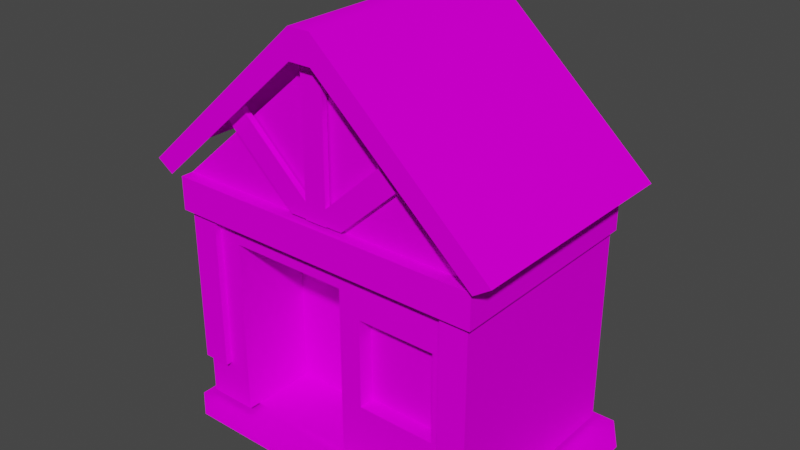 # Source: House1.blend  (saved by Blender 2.92.15; exported with 4.5.12 LTS)
import bpy
from mathutils import Matrix  # noqa: F401  (used for matrix-valued properties, if any)

bpy.ops.wm.read_factory_settings(use_empty=True)
scene = bpy.context.scene
scene.name = 'Scene'

# ---- collections
col_collection = bpy.data.collections.new('Collection'); scene.collection.children.link(col_collection)

# ---- images (referenced by path relative to the original .blend; pixels are not part of the script)
import os
ASSET_DIR = os.environ.get("B2B_ASSET_DIR", "")  # directory of the original .blend (textures are referenced by path, not embedded)
HERE = os.path.dirname(os.path.abspath(__file__))  # packed textures are extracted next to this script under _unpacked/

def load_image(name, relpath, width, height, colorspace="sRGB"):
    """Load a texture the original file referenced (path relative to the .blend, or extracted next to this script)."""
    p = next((c for c in (os.path.join(HERE, relpath), os.path.join(ASSET_DIR, relpath)) if relpath and os.path.exists(c)), "")
    if p:
        img = bpy.data.images.load(p, check_existing=True)
        img.name = name
    else:  # same state as the original file: an image datablock whose file is absent (Cycles renders it pink)
        img = bpy.data.images.new(name, width, height)
        img.source = "FILE"
        img.filepath = "//" + (relpath or name)
    img.colorspace_settings.name = colorspace
    return img
img_window_png = load_image('window.png', 'Textures/window.png', 1024, 1024, 'sRGB')
img_shadow_png = load_image('shadow.png', 'Textures/shadow.png', 1024, 1024, 'sRGB')
img_body_png = load_image('body.png', 'Textures/body.png', 1024, 1024, 'sRGB')

# ---- materials (node trees are filled in below, after node groups)
mat_window = bpy.data.materials.new('window')
mat_window.surface_render_method = 'BLENDED'
mat_window.blend_method = 'BLEND'
mat_window.use_transparent_shadow = False
mat_window.diffuse_color = (0.7843, 0.7843, 0.7843, 1.0)
mat_window.roughness = 1.0
mat_window.specular_intensity = 0.0
mat_shadow = bpy.data.materials.new('shadow')
mat_shadow.surface_render_method = 'BLENDED'
mat_shadow.blend_method = 'BLEND'
mat_shadow.use_transparent_shadow = False
mat_shadow.diffuse_color = (0.7843, 0.7843, 0.7843, 1.0)
mat_shadow.roughness = 1.0
mat_shadow.specular_intensity = 0.0
mat_body = bpy.data.materials.new('body')
mat_body.surface_render_method = 'BLENDED'
mat_body.blend_method = 'BLEND'
mat_body.use_transparent_shadow = False
mat_body.diffuse_color = (0.7843, 0.7843, 0.7843, 1.0)
mat_body.roughness = 1.0
mat_body.specular_intensity = 0.0

# ---- material node trees
mat_window.use_nodes = True; mat_window.node_tree.nodes.clear()
_N = mat_window.node_tree.nodes; _L = mat_window.node_tree.links
n0 = _N.new('ShaderNodeBsdfPrincipled'); n0.name = 'Principled BSDF'; n0.location = (10, 300)
n0.distribution = 'GGX'
n0.subsurface_method = 'BURLEY'
n0.inputs[2].default_value = 1.0
n0.inputs[3].default_value = 1.45
n0.inputs[13].default_value = 0.0
n0.inputs[27].default_value = (0.0, 0.0, 0.0, 1.0)
n0.inputs[28].default_value = 1.0
n1 = _N.new('ShaderNodeTexImage'); n1.name = 'Image Texture'; n1.location = (-300, 600)
n1.image = img_window_png
n2 = _N.new('ShaderNodeOutputMaterial'); n2.name = 'Material Output'; n2.location = (300, 300)
n3 = _N.new('ShaderNodeTexImage'); n3.name = 'Image Texture.001'; n3.location = (-300, 0)
n3.image = img_window_png
_L.new(n0.outputs[0], n2.inputs[0])
_L.new(n1.outputs[0], n0.inputs[0])
_L.new(n3.outputs[1], n0.inputs[4])
n2.is_active_output = True
mat_shadow.use_nodes = True; mat_shadow.node_tree.nodes.clear()
_N = mat_shadow.node_tree.nodes; _L = mat_shadow.node_tree.links
n0 = _N.new('ShaderNodeBsdfPrincipled'); n0.name = 'Principled BSDF'; n0.location = (10, 300)
n0.distribution = 'GGX'
n0.subsurface_method = 'BURLEY'
n0.inputs[2].default_value = 1.0
n0.inputs[3].default_value = 1.45
n0.inputs[13].default_value = 0.0
n0.inputs[27].default_value = (0.0, 0.0, 0.0, 1.0)
n0.inputs[28].default_value = 1.0
n1 = _N.new('ShaderNodeOutputMaterial'); n1.name = 'Material Output'; n1.location = (300, 300)
n2 = _N.new('ShaderNodeTexImage'); n2.name = 'Image Texture'; n2.location = (-300, 600)
n2.image = img_shadow_png
n3 = _N.new('ShaderNodeTexImage'); n3.name = 'Image Texture.001'; n3.location = (-300, 0)
n3.image = img_shadow_png
_L.new(n0.outputs[0], n1.inputs[0])
_L.new(n2.outputs[0], n0.inputs[0])
_L.new(n3.outputs[1], n0.inputs[4])
n1.is_active_output = True
mat_body.use_nodes = True; mat_body.node_tree.nodes.clear()
_N = mat_body.node_tree.nodes; _L = mat_body.node_tree.links
n0 = _N.new('ShaderNodeBsdfPrincipled'); n0.name = 'Principled BSDF'; n0.location = (10, 300)
n0.distribution = 'GGX'
n0.subsurface_method = 'BURLEY'
n0.inputs[2].default_value = 1.0
n0.inputs[3].default_value = 1.45
n0.inputs[13].default_value = 0.0
n0.inputs[27].default_value = (0.0, 0.0, 0.0, 1.0)
n0.inputs[28].default_value = 1.0
n1 = _N.new('ShaderNodeTexImage'); n1.name = 'Image Texture'; n1.location = (-300, 600)
n1.image = img_body_png
n2 = _N.new('ShaderNodeOutputMaterial'); n2.name = 'Material Output'; n2.location = (300, 300)
n3 = _N.new('ShaderNodeTexImage'); n3.name = 'Image Texture.001'; n3.location = (-300, 0)
n3.image = img_body_png
_L.new(n0.outputs[0], n2.inputs[0])
_L.new(n1.outputs[0], n0.inputs[0])
_L.new(n3.outputs[1], n0.inputs[4])
n2.is_active_output = True

# ---- world
world_world = bpy.data.worlds.new('World'); scene.world = world_world
world_world.use_nodes = True; world_world.node_tree.nodes.clear()
_N = world_world.node_tree.nodes; _L = world_world.node_tree.links
n0 = _N.new('ShaderNodeOutputWorld'); n0.name = 'World Output'; n0.location = (300, 300)
n1 = _N.new('ShaderNodeBackground'); n1.name = 'Background'; n1.location = (10, 300)
n1.inputs[0].default_value = (0.05088, 0.05088, 0.05088, 1.0)
_L.new(n1.outputs[0], n0.inputs[0])
n0.is_active_output = True
world_world.color = (0.05088, 0.05088, 0.05088)
world_world.use_sun_shadow = False
world_world.sun_shadow_jitter_overblur = 0.0

# ---- meshes
me_eterna_city_house = bpy.data.meshes.new('Eterna City House')
me_eterna_city_house.from_pydata([(5.0, 12.05, 13.0), (23.11, 12.05, 13.0), (23.11, 32.17, 13.0), (5.0, 32.17, 13.0), (31.0, 1.0, 18.0), (35.0, 1.0, 18.0), (35.0, 1.0, -16.0), (31.0, 1.0, -22.0), (-30.0, 1.0, 18.0), (31.0, 1.0, 18.0), (31.0, 1.0, -22.0), (-30.0, 1.0, -22.0), (31.0, 1.0, 22.0), (35.0, 1.0, 22.0), (35.0, 1.0, 18.0), (31.0, 1.0, 18.0), (-25.0, 1.0, 22.0), (31.0, 1.0, 22.0), (31.0, 1.0, 18.0), (-30.0, 1.0, 18.0), (28.0, 38.5, 16.75), (21.0, 30.5, 16.75), (28.0, 10.0, 16.75), (21.0, 14.5, 16.75), (6.0, 10.0, 16.75), (7.0, 14.5, 16.75), (6.0, 38.5, 16.75), (7.0, 30.5, 16.75), (28.0, 38.5, 16.75), (21.0, 30.5, 16.75), (-28.0, 10.0, 16.75), (-19.0, 10.0, 16.75), (-28.0, 38.5, 16.75), (-19.0, 34.5, 16.75), (6.0, 38.5, 16.75), (3.0, 34.5, 16.75), (6.0, 10.0, 16.75), (3.0, 10.0, 16.75), (28.0, 38.5, 10.75), (28.0, 10.0, 10.75), (28.0, 38.5, -1.0), (28.0, 10.0, -1.0), (28.0, 38.5, -13.75), (28.0, 10.0, -13.75), (-28.0, 10.0, 10.75), (-28.0, 38.5, 10.75), (-28.0, 10.0, -1.0), (-28.0, 38.5, -1.0), (-28.0, 10.0, -13.75), (-28.0, 38.5, -13.75), (28.0, 2.0, 16.75), (28.0, 10.0, 16.75), (6.0, 2.0, 16.75), (6.0, 10.0, 16.75), (3.0, 2.0, 16.75), (3.0, 10.0, 16.75), (30.0, 45.0, 20.09), (33.0, 47.0, 20.09), (2.0, 69.99, 20.09), (2.0, 75.02, 20.09), (-2.0, 70.01, 20.09), (-2.0, 75.0, 20.09), (29.0, 44.5, 16.75), (0.0, 70.0, 16.75), (0.0, 44.5, 16.75), (-29.0, 44.5, 16.75), (-19.0, 10.0, 14.75), (-19.0, 10.0, 16.75), (-19.0, 2.0, 16.75), (-19.0, 2.0, 14.75), (-28.0, 10.0, 10.75), (-28.0, 10.0, -1.0), (-28.0, 2.0, -1.0), (-28.0, 2.0, 10.75), (29.0, 44.5, -1.0), (29.0, 38.5, -1.0), (29.0, 38.5, -13.75), (29.0, 44.5, -19.75), (-28.0, 10.0, 16.75), (-28.0, 10.0, 10.75), (-28.0, 2.0, 10.75), (-28.0, 2.0, 16.75), (28.0, 10.0, 16.75), (28.0, 10.0, 10.75), (28.0, 38.5, 10.75), (28.0, 38.5, 16.75), (-19.0, 10.0, 16.75), (-28.0, 10.0, 16.75), (-28.0, 2.0, 16.75), (-19.0, 2.0, 16.75), (-28.0, 10.0, -13.75), (-28.0, 10.0, -19.75), (-28.0, 2.0, -19.75), (-28.0, 2.0, -13.75), (28.0, 10.0, -19.75), (28.0, 10.0, -13.75), (28.0, 2.0, -13.75), (28.0, 2.0, -19.75), (3.0, 2.0, 2.75), (3.0, 10.0, 14.75), (3.0, 34.5, 14.75), (3.0, 34.5, 2.75), (-19.0, 2.0, 14.75), (3.0, 2.0, 14.75), (3.0, 2.0, 2.75), (-19.0, 2.0, 2.75), (2.0, 48.0, 18.05), (15.0, 60.0, 18.05), (15.0, 60.0, 17.05), (2.0, 48.0, 17.05), (19.0, 58.0, 18.05), (15.0, 60.0, 18.05), (2.0, 48.0, 18.05), (5.0, 45.15, 18.05), (-2.0, 48.0, 18.05), (-2.0, 48.0, 17.05), (-15.0, 60.0, 17.05), (-15.0, 60.0, 18.05), (-19.0, 58.0, 18.05), (-5.0, 45.15, 18.05), (-2.0, 48.0, 18.05), (-15.0, 60.0, 18.05), (-2.0, 45.0, 17.05), (-2.0, 45.0, 18.05), (-2.0, 69.0, 18.05), (-2.0, 69.0, 17.05), (2.0, 45.0, 18.05), (2.0, 45.0, 17.05), (2.0, 69.0, 17.05), (2.0, 69.0, 18.05), (-2.0, 45.0, 18.05), (2.0, 45.0, 18.05), (2.0, 69.0, 18.05), (-2.0, 69.0, 18.05), (28.0, 10.0, 16.75), (28.0, 38.5, 16.75), (28.0, 38.5, 18.0), (28.0, 10.0, 18.0), (23.0, 10.0, 18.0), (23.0, 38.5, 18.0), (23.0, 38.5, 16.75), (23.0, 10.0, 16.75), (28.0, 10.0, 18.0), (28.0, 38.5, 18.0), (23.0, 38.5, 18.0), (23.0, 10.0, 18.0), (-28.0, 10.0, 16.75), (-28.0, 10.0, 18.0), (-28.0, 38.5, 18.0), (-28.0, 38.5, 16.75), (-23.0, 10.0, 18.0), (-23.0, 10.0, 16.75), (-23.0, 38.5, 16.75), (-23.0, 38.5, 18.0), (-28.0, 10.0, 18.0), (-23.0, 10.0, 18.0), (-23.0, 38.5, 18.0), (-28.0, 38.5, 18.0), (-33.0, 47.0, 20.09), (-30.0, 45.0, 20.09), (-2.0, 70.01, 20.09), (-2.0, 75.0, 20.09), (-33.0, 47.0, 20.09), (-2.0, 75.0, 20.09), (-2.0, 75.0, -0.9141), (-33.0, 47.0, -1.0), (-33.0, 47.0, -1.0), (-2.0, 75.0, -0.9141), (-2.0, 75.0, -21.91), (-33.0, 47.0, -22.0), (33.0, 47.0, -22.0), (2.0, 75.02, -21.94), (2.0, 75.02, -0.9375), (33.0, 47.0, -1.0), (33.0, 47.0, -1.0), (2.0, 75.02, -0.9375), (2.0, 75.02, 20.09), (33.0, 47.0, 20.09), (3.0, 2.0, 16.75), (3.0, 10.0, 16.75), (3.0, 10.0, 14.75), (3.0, 2.0, 14.75), (-19.0, 34.5, 16.75), (-19.0, 10.0, 16.75), (-19.0, 10.0, 14.75), (-19.0, 34.5, 14.75), (21.0, 14.5, 14.0), (7.0, 14.5, 14.0), (7.0, 14.5, 16.75), (21.0, 14.5, 16.75), (21.0, 14.5, 16.75), (21.0, 30.5, 16.75), (21.0, 30.5, 14.0), (21.0, 14.5, 14.0), (7.0, 30.5, 16.75), (7.0, 14.5, 16.75), (7.0, 14.5, 14.0), (7.0, 30.5, 14.0), (-29.0, 38.5, 10.75), (-29.0, 44.5, 16.75), (-29.0, 44.5, -1.0), (-29.0, 38.5, -1.0), (2.0, 75.02, -0.9375), (2.0, 75.02, -21.94), (-2.0, 75.0, -21.91), (-2.0, 75.0, -0.9141), (29.0, 44.5, 16.75), (29.0, 38.5, 10.75), (29.0, 38.5, -1.0), (29.0, 44.5, -1.0), (28.0, 2.0, -13.75), (28.0, 10.0, -13.75), (28.0, 10.0, -1.0), (28.0, 2.0, -1.0), (-28.0, 38.5, 10.75), (-28.0, 10.0, 10.75), (-28.0, 10.0, 16.75), (-28.0, 38.5, 16.75), (28.0, 2.0, 10.75), (28.0, 10.0, 10.75), (28.0, 10.0, 16.75), (28.0, 2.0, 16.75), (2.0, 75.02, 20.09), (2.0, 75.02, -0.9375), (-2.0, 75.0, -0.9141), (-2.0, 75.0, 20.09), (-28.0, 2.0, -1.0), (-28.0, 10.0, -1.0), (-28.0, 10.0, -13.75), (-28.0, 2.0, -13.75), (28.0, 2.0, -1.0), (28.0, 10.0, -1.0), (28.0, 10.0, 10.75), (28.0, 2.0, 10.75), (29.0, 44.5, 16.75), (0.0, 44.5, 16.75), (0.0, 44.5, 19.0), (29.0, 44.5, 19.0), (29.0, 38.5, 16.75), (29.0, 44.5, 16.75), (29.0, 44.5, 19.0), (29.0, 38.5, 19.0), (0.0, 44.5, 16.75), (-29.0, 44.5, 16.75), (-29.0, 44.5, 19.0), (0.0, 44.5, 19.0), (-29.0, 44.5, 16.75), (-29.0, 38.5, 16.75), (-29.0, 38.5, 19.0), (-29.0, 44.5, 19.0), (-28.0, 38.5, -19.75), (-28.0, 10.0, -19.75), (-28.0, 10.0, -13.75), (-28.0, 38.5, -13.75), (-29.0, 38.5, -1.0), (-29.0, 44.5, -1.0), (-29.0, 44.5, -19.75), (-29.0, 38.5, -13.75), (28.0, 38.5, -19.75), (28.0, 38.5, -13.75), (28.0, 10.0, -13.75), (28.0, 10.0, -19.75), (0.0, 44.5, 19.0), (0.0, 38.5, 19.0), (29.0, 38.5, 19.0), (29.0, 44.5, 19.0), (-29.0, 44.5, 19.0), (-29.0, 38.5, 19.0), (0.0, 38.5, 19.0), (0.0, 44.5, 19.0), (7.0, 30.5, 14.0), (7.0, 14.5, 14.0), (21.0, 14.5, 14.0), (21.0, 30.5, 14.0), (3.0, 2.0, 2.75), (3.0, 34.5, 2.75), (-19.0, 34.5, 2.75), (-19.0, 2.0, 2.75), (-19.0, 2.0, 2.75), (-19.0, 34.5, 2.75), (-19.0, 34.5, 14.75), (-19.0, 10.0, 14.75), (3.0, 10.0, 14.75), (3.0, 10.0, 16.75), (3.0, 34.5, 16.75), (3.0, 34.5, 14.75), (3.0, 2.0, 2.75), (3.0, 2.0, 14.75), (3.0, 10.0, 14.75), (2.0, 45.15, 18.05), (5.0, 45.15, 18.05), (2.0, 48.0, 18.05), (-2.0, 45.15, 18.05), (-2.0, 48.0, 18.05), (-5.0, 45.15, 18.05), (-29.0, 38.5, 10.75), (-29.0, 38.5, 16.75), (-29.0, 44.5, 16.75), (29.0, 44.5, -19.75), (29.0, 38.5, -13.75), (29.0, 38.5, -19.75), (-19.0, 2.0, 2.75), (-19.0, 10.0, 14.75), (-19.0, 2.0, 14.75), (-29.0, 38.5, -13.75), (-29.0, 44.5, -19.75), (-29.0, 38.5, -19.75), (29.0, 44.5, 16.75), (29.0, 38.5, 16.75), (29.0, 38.5, 10.75)], [], [(0, 1, 2, 3), (4, 5, 6, 7), (8, 9, 10, 11), (12, 13, 14, 15), (16, 17, 18, 19), (20, 21, 22), (21, 23, 22), (22, 23, 24), (23, 25, 24), (24, 25, 26), (25, 27, 26), (26, 27, 28), (27, 29, 28), (30, 31, 32), (31, 33, 32), (32, 33, 34), (33, 35, 34), (34, 35, 36), (35, 37, 36), (38, 39, 40), (39, 41, 40), (40, 41, 42), (41, 43, 42), (44, 45, 46), (45, 47, 46), (46, 47, 48), (47, 49, 48), (50, 51, 52), (51, 53, 52), (52, 53, 54), (53, 55, 54), (56, 57, 58), (57, 59, 58), (58, 59, 60), (59, 61, 60), (62, 63, 64), (63, 65, 64), (66, 67, 68, 69), (70, 71, 72, 73), (74, 75, 76, 77), (78, 79, 80, 81), (82, 83, 84, 85), (86, 87, 88, 89), (90, 91, 92, 93), (94, 95, 96, 97), (98, 99, 100, 101), (102, 103, 104, 105), (106, 107, 108, 109), (110, 111, 112, 113), (114, 115, 116, 117), (118, 119, 120, 121), (122, 123, 124, 125), (126, 127, 128, 129), (130, 131, 132, 133), (134, 135, 136, 137), (138, 139, 140, 141), (142, 143, 144, 145), (146, 147, 148, 149), (150, 151, 152, 153), (154, 155, 156, 157), (158, 159, 160, 161), (162, 163, 164, 165), (166, 167, 168, 169), (170, 171, 172, 173), (174, 175, 176, 177), (178, 179, 180, 181), (182, 183, 184, 185), (186, 187, 188, 189), (190, 191, 192, 193), (194, 195, 196, 197), (198, 199, 200, 201), (202, 203, 204, 205), (206, 207, 208, 209), (210, 211, 212, 213), (214, 215, 216, 217), (218, 219, 220, 221), (222, 223, 224, 225), (226, 227, 228, 229), (230, 231, 232, 233), (234, 235, 236, 237), (238, 239, 240, 241), (242, 243, 244, 245), (246, 247, 248, 249), (250, 251, 252, 253), (254, 255, 256, 257), (258, 259, 260, 261), (262, 263, 264, 265), (266, 267, 268, 269), (270, 271, 272, 273), (274, 275, 276, 277), (278, 279, 280, 281), (282, 283, 284, 285), (286, 287, 288), (289, 290, 291), (292, 293, 294), (295, 296, 297), (298, 299, 300), (301, 302, 303), (304, 305, 306), (307, 308, 309)])
me_eterna_city_house.polygons.foreach_set('use_smooth', [True] * 100)
me_eterna_city_house.polygons.foreach_set('material_index', [0, 1, 1, 1, 1, 2, 2, 2, 2, 2, 2, 2, 2, 2, 2, 2, 2, 2, 2, 2, 2, 2, 2, 2, 2, 2, 2, 2, 2, 2, 2, 2, 2, 2, 2, 2, 2, 2, 2, 2, 2, 2, 2, 2, 2, 2, 2, 2, 2, 2, 2, 2, 2, 2, 2, 2, 2, 2, 2, 2, 2, 2, 2, 2, 2, 2, 2, 2, 2, 2, 2, 2, 2, 2, 2, 2, 2, 2, 2, 2, 2, 2, 2, 2, 2, 2, 2, 2, 2, 2, 2, 2, 2, 2, 2, 2, 2, 2, 2, 2])
_uv = me_eterna_city_house.uv_layers.new(name='UVMap')
_uv.uv.foreach_set('vector', [0.0625, 0.0625, 0.9375, 0.0625, 0.9375, 0.9375, 0.0625, 0.9375, 0.8906, 0.2656, 0.9844, 0.2656, 0.9844, 0.3594, 0.8906, 0.3594, 0.8906, 0.2656, 0.9844, 0.2656, 0.9844, 0.3594, 0.8906, 0.3594, 0.8906, 0.2656, 0.9844, 0.2656, 0.9844, 0.3594, 0.8906, 0.3594, 0.8906, 0.2656, 0.9844, 0.2656, 0.9844, 0.3594, 0.8906, 0.3594, 0.5156, 0.9844, 0.6406, 0.8594, 0.5156, 0.5156, 0.6406, 0.8594, 0.6406, 0.5938, 0.5156, 0.5156, 0.5156, 0.5156, 0.6406, 0.5938, 0.9844, 0.5156, 0.6406, 0.5938, 0.8906, 0.5938, 0.9844, 0.5156, 0.9844, 0.5156, 0.8906, 0.5938, 0.9844, 0.9844, 0.8906, 0.5938, 0.8906, 0.8594, 0.9844, 0.9844, 0.9844, 0.9844, 0.8906, 0.8594, 0.5156, 0.9844, 0.8906, 0.8594, 0.6406, 0.8594, 0.5156, 0.9844, 0.5156, 0.5156, 0.6875, 0.5156, 0.5156, 0.9844, 0.6875, 0.5156, 0.6875, 0.9219, 0.5156, 0.9844, 0.5156, 0.9844, 0.6875, 0.9219, 0.9844, 0.9844, 0.6875, 0.9219, 0.9531, 0.9219, 0.9844, 0.9844, 0.9844, 0.9844, 0.9531, 0.9219, 0.9844, 0.5156, 0.9531, 0.9219, 0.9531, 0.5156, 0.9844, 0.5156, 0.5469, 0.9844, 0.5469, 0.5156, 0.9844, 0.9844, 0.5469, 0.5156, 0.9844, 0.5156, 0.9844, 0.9844, 0.9844, 0.9844, 0.9844, 0.5156, 0.5469, 0.9844, 0.9844, 0.5156, 0.5469, 0.5156, 0.5469, 0.9844, 0.5469, 0.5156, 0.5469, 0.9844, 0.9844, 0.5156, 0.5469, 0.9844, 0.9844, 0.9844, 0.9844, 0.5156, 0.9844, 0.5156, 0.9844, 0.9844, 0.5469, 0.5156, 0.9844, 0.9844, 0.5469, 0.9844, 0.5469, 0.5156, 0.9844, 0.01562, 0.9844, 0.1094, 0.8906, 0.01562, 0.9844, 0.1094, 0.8906, 0.1094, 0.8906, 0.01562, 0.8906, 0.01562, 0.8906, 0.1094, 0.8906, 0.01562, 0.8906, 0.1094, 0.8906, 0.1094, 0.8906, 0.01562, 0.3906, 0.7656, 0.4844, 0.7656, 0.3906, 0.8311, 0.4844, 0.7656, 0.4844, 0.833, 0.3906, 0.8311, 0.3906, 0.8311, 0.4844, 0.833, 0.3906, 0.8594, 0.4844, 0.833, 0.4844, 0.8594, 0.3906, 0.8594, 0.01562, 0.4844, 0.3594, 0.4844, 0.1875, 0.1406, 0.3594, 0.4844, 0.01562, 0.4844, 0.1875, 0.1406, 0.9844, 0.1094, 0.8906, 0.1094, 0.8906, 0.09375, 0.9844, 0.09375, 0.9844, 0.1094, 0.8906, 0.1094, 0.8906, 0.01562, 0.9844, 0.01562, 0.6104, 0.1123, 0.6104, 0.06543, 0.5479, 0.06543, 0.5166, 0.1123, 0.9844, 0.1094, 0.8906, 0.1094, 0.8906, 0.01562, 0.9844, 0.01562, 0.01562, 0.1094, 0.01562, 0.01562, 0.3594, 0.01562, 0.3594, 0.1094, 0.9844, 0.1094, 0.8906, 0.1094, 0.8906, 0.01562, 0.9844, 0.01562, 0.9844, 0.1094, 0.8906, 0.1094, 0.8906, 0.01562, 0.9844, 0.01562, 0.9844, 0.1094, 0.8906, 0.1094, 0.8906, 0.01562, 0.9844, 0.01562, 0.8594, 0.1406, 0.7812, 0.1719, 0.7812, 0.2344, 0.8594, 0.2344, 0.9844, 0.1406, 0.9844, 0.4844, 0.7656, 0.4844, 0.7656, 0.1406, 0.3906, 0.1094, 0.3906, 0.01562, 0.4844, 0.01562, 0.4844, 0.1094, 0.3594, 0.01562, 0.3594, 0.1094, 0.01562, 0.1094, 0.01562, 0.01562, 0.3906, 0.01562, 0.4844, 0.01562, 0.4844, 0.1094, 0.3906, 0.1094, 0.3594, 0.1094, 0.01562, 0.1094, 0.01562, 0.01562, 0.3594, 0.01562, 0.6406, 0.01562, 0.7344, 0.01562, 0.7344, 0.1094, 0.6406, 0.1094, 0.6406, 0.01562, 0.7344, 0.01562, 0.7344, 0.1094, 0.6406, 0.1094, 0.01562, 0.1094, 0.01562, 0.01562, 0.3594, 0.01562, 0.3594, 0.1094, 0.01562, 0.01562, 0.3594, 0.01562, 0.3594, 0.1094, 0.01562, 0.1094, 0.01562, 0.01562, 0.3594, 0.01562, 0.3594, 0.1094, 0.01562, 0.1094, 0.01562, 0.01562, 0.3594, 0.01562, 0.3594, 0.1094, 0.01562, 0.1094, 0.01562, 0.1094, 0.01562, 0.01562, 0.3594, 0.01562, 0.3594, 0.1094, 0.01562, 0.1094, 0.01562, 0.01562, 0.3594, 0.01562, 0.3594, 0.1094, 0.01562, 0.1094, 0.01562, 0.01562, 0.3594, 0.01562, 0.3594, 0.1094, 0.3906, 0.7656, 0.4844, 0.7656, 0.4844, 0.8594, 0.3906, 0.8594, 0.3594, 0.5156, 0.3594, 0.9844, 0.01562, 0.9844, 0.01562, 0.5156, 0.3594, 0.5156, 0.3594, 0.9844, 0.01562, 0.9844, 0.01562, 0.5156, 0.3594, 0.5156, 0.3594, 0.9844, 0.01562, 0.9844, 0.01562, 0.5156, 0.3594, 0.5156, 0.3594, 0.9844, 0.01562, 0.9844, 0.01562, 0.5156, 0.8906, 0.09375, 0.8906, 0.1094, 0.9844, 0.1094, 0.9844, 0.09375, 0.7656, 0.1094, 0.7656, 0.01562, 0.8594, 0.01562, 0.8594, 0.1094, 0.4844, 0.01562, 0.4844, 0.1094, 0.3906, 0.1094, 0.3906, 0.01562, 0.7344, 0.01562, 0.7344, 0.1094, 0.6406, 0.1094, 0.6406, 0.01562, 0.6406, 0.1094, 0.6406, 0.01562, 0.7344, 0.01562, 0.7344, 0.1094, 0.5791, 0.06543, 0.5947, 0.1123, 0.5166, 0.1123, 0.5166, 0.06543, 0.4023, 0.9023, 0.4746, 0.9053, 0.4746, 0.9658, 0.4023, 0.9629, 0.5947, 0.1123, 0.5791, 0.06543, 0.5166, 0.06543, 0.5166, 0.1123, 0.9844, 0.01562, 0.9844, 0.1094, 0.8906, 0.1094, 0.8906, 0.01562, 0.3594, 0.1094, 0.01562, 0.1094, 0.01562, 0.01562, 0.3594, 0.01562, 0.9844, 0.01562, 0.9844, 0.1094, 0.8906, 0.1094, 0.8906, 0.01562, 0.4014, 0.9023, 0.4736, 0.9053, 0.4736, 0.9658, 0.4014, 0.9629, 0.9844, 0.01562, 0.9844, 0.1094, 0.8906, 0.1094, 0.8906, 0.01562, 0.9844, 0.01562, 0.9844, 0.1094, 0.8906, 0.1094, 0.8906, 0.01562, 0.4844, 0.1094, 0.3906, 0.1094, 0.3906, 0.01562, 0.4844, 0.01562, 0.5947, 0.06543, 0.5947, 0.1123, 0.6104, 0.1123, 0.6104, 0.06543, 0.4844, 0.1094, 0.3906, 0.1094, 0.3906, 0.01562, 0.4844, 0.01562, 0.5947, 0.1123, 0.5947, 0.06543, 0.6104, 0.06543, 0.6104, 0.1123, 0.3594, 0.1094, 0.01562, 0.1094, 0.01562, 0.01562, 0.3594, 0.01562, 0.6104, 0.06543, 0.6104, 0.1123, 0.5166, 0.1123, 0.5479, 0.06543, 0.3594, 0.01562, 0.3594, 0.1094, 0.01562, 0.1094, 0.01562, 0.01562, 0.5156, 0.1094, 0.5156, 0.01562, 0.6094, 0.01562, 0.6094, 0.1094, 0.5156, 0.1094, 0.5156, 0.01562, 0.6094, 0.01562, 0.6094, 0.1094, 0.3906, 0.4844, 0.3906, 0.1406, 0.7344, 0.1406, 0.7344, 0.4844, 0.8594, 0.1406, 0.8594, 0.2344, 0.7656, 0.2344, 0.7656, 0.1406, 0.8594, 0.1406, 0.8594, 0.2344, 0.7812, 0.2344, 0.7812, 0.1719, 0.8594, 0.01562, 0.7656, 0.01562, 0.7656, 0.1094, 0.8594, 0.1094, 0.8594, 0.1406, 0.7812, 0.1406, 0.7812, 0.1719, 0.01562, 0.01562, 0.01562, 0.01562, 0.01562, 0.1094, 0.01562, 0.01562, 0.01562, 0.01562, 0.01562, 0.1094, 0.5791, 0.06543, 0.5947, 0.06543, 0.5947, 0.1123, 0.5166, 0.1123, 0.5479, 0.06543, 0.5166, 0.06543, 0.8594, 0.1406, 0.7812, 0.1719, 0.7812, 0.1406, 0.5479, 0.06543, 0.5166, 0.1123, 0.5166, 0.06543, 0.5947, 0.1123, 0.5947, 0.06543, 0.5791, 0.06543])
me_eterna_city_house.materials.append(mat_window)
me_eterna_city_house.materials.append(mat_shadow)
me_eterna_city_house.materials.append(mat_body)
me_eterna_city_house.use_remesh_fix_poles = True
me_eterna_city_house.use_remesh_preserve_attributes = False
me_eterna_city_house.use_mirror_vertex_groups = False
me_eterna_city_house.update()
me_eterna_city_house.normals_split_custom_set([tuple(v) for v in zip(*[iter([0.0, 0.0, 1.0, 0.0, 0.0, 1.0, 0.0, 0.0, 1.0, 0.0, 0.0, 1.0, 0.0, 1.0, 0.0, 0.0, 1.0, 0.0, 0.0, 1.0, 0.0, 0.0, 1.0, 0.0, 0.0, 1.0, 0.0, 0.0, 1.0, 0.0, 0.0, 1.0, 0.0, 0.0, 1.0, 0.0, 0.0, 1.0, 0.0, 0.0, 1.0, 0.0, 0.0, 1.0, 0.0, 0.0, 1.0, 0.0, 0.0, 1.0, 0.0, 0.0, 1.0, 0.0, 0.0, 1.0, 0.0, 0.0, 1.0, 0.0, 0.0, 0.0, 1.0, 0.0, 0.0, 1.0, 0.0, 0.0, 1.0, 0.0, 0.0, 1.0, 0.0, 0.0, 1.0, 0.0, 0.0, 1.0, 0.0, 0.0, 1.0, 0.0, 0.0, 1.0, 0.0, 0.0, 1.0, 0.0, 0.0, 1.0, 0.0, 0.0, 1.0, 0.0, 0.0, 1.0, 0.0, 0.0, 1.0, 0.0, 0.0, 1.0, 0.0, 0.0, 1.0, 0.0, 0.0, 1.0, 0.0, 0.0, 1.0, 0.0, 0.0, 1.0, 0.0, 0.0, 1.0, 0.0, 0.0, 1.0, 0.0, 0.0, 1.0, 0.0, 0.0, 1.0, 0.0, 0.0, 1.0, 0.0, 0.0, 1.0, 0.0, 0.0, 1.0, 0.0, 0.0, 1.0, 0.0, 0.0, 1.0, 0.0, 0.0, 1.0, 0.0, 0.0, 1.0, 0.0, 0.0, 1.0, 0.0, 0.0, 1.0, 0.0, 0.0, 1.0, 0.0, 0.0, 1.0, 0.0, 0.0, 1.0, 0.0, 0.0, 1.0, 0.0, 0.0, 1.0, 0.0, 0.0, 1.0, 0.0, 0.0, 1.0, 0.0, 0.0, 1.0, 0.0, 0.0, 1.0, 0.0, 0.0, 1.0, 0.0, 0.0, 1.0, 1.0, 0.0, 0.0, 1.0, 0.0, 0.0, 1.0, 0.0, 0.0, 1.0, 0.0, 0.0, 1.0, 0.0, 0.0, 1.0, 0.0, 0.0, 1.0, 0.0, 0.0, 1.0, 0.0, 0.0, 1.0, 0.0, 0.0, 1.0, 0.0, 0.0, 1.0, 0.0, 0.0, 1.0, 0.0, 0.0, -1.0, 0.0, 0.0, -1.0, 0.0, 0.0, -1.0, 0.0, 0.0, -1.0, 0.0, 0.0, -1.0, 0.0, 0.0, -1.0, 0.0, 0.0, -1.0, 0.0, 0.0, -1.0, 0.0, 0.0, -1.0, 0.0, 0.0, -1.0, 0.0, 0.0, -1.0, 0.0, 0.0, -1.0, 0.0, 0.0, 0.0, 0.0, 1.0, 0.0, 0.0, 1.0, 0.0, 0.0, 1.0, 0.0, 0.0, 1.0, 0.0, 0.0, 1.0, 0.0, 0.0, 1.0, 0.0, 0.0, 1.0, 0.0, 0.0, 1.0, 0.0, 0.0, 1.0, 0.0, 0.0, 1.0, 0.0, 0.0, 1.0, 0.0, 0.0, 1.0, 4.66e-07, 0.0, 1.0, 4.391e-07, 0.0, 1.0, 6.689e-08, 0.0, 1.0, 4.391e-07, 0.0, 1.0, 3.409e-08, 0.0, 1.0, 6.689e-08, 0.0, 1.0, 6.689e-08, 0.0, 1.0, 3.409e-08, 0.0, 1.0, 0.0, 0.0, 1.0, 3.409e-08, 0.0, 1.0, 0.0, 0.0, 1.0, 0.0, 0.0, 1.0, 0.0, 0.0, 1.0, 0.0, 0.0, 1.0, 0.0, 0.0, 1.0, 0.0, 0.0, 1.0, 0.0, 0.0, 1.0, 0.0, 0.0, 1.0, 1.0, 0.0, 0.0, 1.0, 0.0, 0.0, 1.0, 0.0, 0.0, 1.0, 0.0, 0.0, -1.0, 0.0, 0.0, -1.0, 0.0, 0.0, -1.0, 0.0, 0.0, -1.0, 0.0, 0.0, 1.0, 0.0, 0.0, 1.0, 0.0, 0.0, 1.0, 0.0, 0.0, 1.0, 0.0, 0.0, -1.0, 0.0, 0.0, -1.0, 0.0, 0.0, -1.0, 0.0, 0.0, -1.0, 0.0, 0.0, 1.0, 0.0, 0.0, 1.0, 0.0, 0.0, 1.0, 0.0, 0.0, 1.0, 0.0, 0.0, 0.0, 0.0, 1.0, 0.0, 0.0, 1.0, 0.0, 0.0, 1.0, 0.0, 0.0, 1.0, -1.0, 0.0, 0.0, -1.0, 0.0, 0.0, -1.0, 0.0, 0.0, -1.0, 0.0, 0.0, 1.0, 0.0, 0.0, 1.0, 0.0, 0.0, 1.0, 0.0, 0.0, 1.0, 0.0, 0.0, -1.0, 0.0, 0.0, -1.0, 0.0, 0.0, -1.0, 0.0, 0.0, -1.0, 0.0, 0.0, 0.0, 1.0, 0.0, 0.0, 1.0, 0.0, 0.0, 1.0, 0.0, 0.0, 1.0, 0.0, -0.67, 0.7423, 0.0, -0.67, 0.7423, -5.361e-07, -0.67, 0.7423, 5.336e-07, -0.67, 0.7423, -4.882e-10, -1.501e-07, 0.0, 1.0, -1.501e-07, 0.0, 1.0, -1.501e-07, 0.0, 1.0, -1.501e-07, 0.0, 1.0, 0.67, 0.7423, 4.882e-10, 0.67, 0.7423, 0.0, 0.67, 0.7423, 5.361e-07, 0.67, 0.7423, -5.336e-07, 2.001e-07, 0.0, 1.0, 2.001e-07, 0.0, 1.0, 2.001e-07, 0.0, 1.0, 2.001e-07, 0.0, 1.0, -1.0, 0.0, 0.0, -1.0, 0.0, 0.0, -1.0, 0.0, 0.0, -1.0, 0.0, 0.0, 1.0, 0.0, 0.0, 1.0, 0.0, 0.0, 1.0, 0.0, 0.0, 1.0, 0.0, 0.0, 0.0, 0.0, 1.0, 0.0, 0.0, 1.0, 0.0, 0.0, 1.0, 0.0, 0.0, 1.0, 1.0, 0.0, 0.0, 1.0, 0.0, 0.0, 1.0, 0.0, 0.0, 1.0, 0.0, 0.0, -1.0, 0.0, 0.0, -1.0, 0.0, 0.0, -1.0, 0.0, 0.0, -1.0, 0.0, 0.0, 0.0, 0.0, 1.0, 0.0, 0.0, 1.0, 0.0, 0.0, 1.0, 0.0, 0.0, 1.0, -1.0, 0.0, 0.0, -1.0, 0.0, 0.0, -1.0, 0.0, 0.0, -1.0, 0.0, 0.0, 1.0, 0.0, 0.0, 1.0, 0.0, 0.0, 1.0, 0.0, 0.0, 1.0, 0.0, 0.0, 0.0, 0.0, 1.0, 0.0, 0.0, 1.0, 0.0, 0.0, 1.0, 0.0, 0.0, 1.0, -5.339e-08, 0.0, 1.0, -5.339e-08, 0.0, 1.0, -5.339e-08, 0.0, 1.0, -5.339e-08, 0.0, 1.0, -0.6703, 0.7421, 0.0, -0.6703, 0.7421, 0.0, -0.6703, 0.7421, 0.0, -0.6703, 0.7421, 0.0, -0.6699, 0.7424, 9.862e-07, -0.6699, 0.7424, 2.945e-08, -0.6699, 0.7424, 8.142e-09, -0.6699, 0.7424, 1.944e-08, 0.6701, 0.7422, 7.171e-07, 0.3576, 0.9339, -1.056e-05, 0.3576, 0.9339, 7.354e-06, 0.6701, 0.7422, 3.05e-09, 0.6701, 0.7422, 7.171e-07, 0.3576, 0.9339, -1.056e-05, 0.3576, 0.9339, -1.724e-05, 0.6701, 0.7422, 2.095e-11, -1.0, 0.0, 0.0, -1.0, 0.0, 0.0, -1.0, 0.0, 0.0, -1.0, 0.0, 0.0, 1.0, 0.0, 0.0, 1.0, 0.0, 0.0, 1.0, 0.0, 0.0, 1.0, 0.0, 0.0, 0.0, 1.0, 0.0, 0.0, 1.0, 0.0, 0.0, 1.0, 0.0, 0.0, 1.0, 0.0, -1.0, 0.0, 0.0, -1.0, 0.0, 0.0, -1.0, 0.0, 0.0, -1.0, 0.0, 0.0, 1.0, 0.0, 0.0, 1.0, 0.0, 0.0, 1.0, 0.0, 0.0, 1.0, 0.0, 0.0, -1.0, 0.0, 0.0, -1.0, 0.0, 0.0, -1.0, 0.0, 0.0, -1.0, 0.0, 0.0, 0.3576, 0.9339, 4.494e-06, 0.3576, 0.9339, -1.371e-05, -2.513e-05, 1.0, 6.88e-08, -2.52e-05, 1.0, -2.275e-05, 1.0, 0.0, 0.0, 1.0, 0.0, 0.0, 1.0, 0.0, 0.0, 1.0, 0.0, 0.0, 1.0, 0.0, 0.0, 1.0, 0.0, 0.0, 1.0, 0.0, 0.0, 1.0, 0.0, 0.0, -1.0, 0.0, 0.0, -1.0, 0.0, 0.0, -1.0, 0.0, 0.0, -1.0, 0.0, 0.0, 1.0, 0.0, 0.0, 1.0, 0.0, 0.0, 1.0, 0.0, 0.0, 1.0, 0.0, 0.0, 0.3576, 0.9339, -1.734e-05, 0.3576, 0.9339, -1.362e-05, -2.513e-05, 1.0, 7.019e-08, -2.513e-05, 1.0, 0.0, -1.0, 0.0, 0.0, -1.0, 0.0, 0.0, -1.0, 0.0, 0.0, -1.0, 0.0, 0.0, 1.0, 0.0, 0.0, 1.0, 0.0, 0.0, 1.0, 0.0, 0.0, 1.0, 0.0, 0.0, 0.0, 1.0, 0.0, 0.0, 1.0, 0.0, 0.0, 1.0, 0.0, 0.0, 1.0, 0.0, 1.0, 0.0, 0.0, 1.0, 0.0, 0.0, 1.0, 0.0, 0.0, 1.0, 0.0, 0.0, 0.0, 1.0, 0.0, 0.0, 1.0, 0.0, 0.0, 1.0, 0.0, 0.0, 1.0, 0.0, -1.0, 0.0, 0.0, -1.0, 0.0, 0.0, -1.0, 0.0, 0.0, -1.0, 0.0, 0.0, -1.0, 0.0, 0.0, -1.0, 0.0, 0.0, -1.0, 0.0, 0.0, -1.0, 0.0, 0.0, -1.0, 0.0, 0.0, -1.0, 0.0, 0.0, -1.0, 0.0, 0.0, -1.0, 0.0, 0.0, 1.0, 0.0, 0.0, 1.0, 0.0, 0.0, 1.0, 0.0, 0.0, 1.0, 0.0, 0.0, 0.0, 0.0, 1.0, 0.0, 0.0, 1.0, 0.0, 0.0, 1.0, 0.0, 0.0, 1.0, 0.0, 0.0, 1.0, 0.0, 0.0, 1.0, 0.0, 0.0, 1.0, 0.0, 0.0, 1.0, 0.0, 0.0, 1.0, 0.0, 0.0, 1.0, 0.0, 0.0, 1.0, 0.0, 0.0, 1.0, 0.0, 0.0, 1.0, 0.0, 0.0, 1.0, 0.0, 0.0, 1.0, 0.0, 0.0, 1.0, 1.0, 0.0, 0.0, 1.0, 0.0, 0.0, 1.0, 0.0, 0.0, 1.0, 0.0, 0.0, -1.0, 0.0, 0.0, -1.0, 0.0, 0.0, -1.0, 0.0, 0.0, -1.0, 0.0, 0.0, -1.0, 0.0, 0.0, -1.0, 0.0, 0.0, -1.0, 0.0, 0.0, 0.0, 0.0, 1.0, 0.0, 0.0, 1.0, 0.0, 0.0, 1.0, 0.0, 0.0, 1.0, 0.0, 0.0, 1.0, 0.0, 0.0, 1.0, -1.0, 0.0, 0.0, -1.0, 0.0, 0.0, -1.0, 0.0, 0.0, 1.0, 0.0, 0.0, 1.0, 0.0, 0.0, 1.0, 0.0, 0.0, 1.0, 0.0, 0.0, 1.0, 0.0, 0.0, 1.0, 0.0, 0.0, -1.0, 0.0, 0.0, -1.0, 0.0, 0.0, -1.0, 0.0, 0.0, 1.0, 0.0, 0.0, 1.0, 0.0, 0.0, 1.0, 0.0, 0.0])] * 3)])

# ---- objects
ob_eterna_city_house = bpy.data.objects.new('Eterna City House', me_eterna_city_house)

# ---- transforms, parenting, visibility, modifiers, constraints
ob_eterna_city_house.location = (0.0, 0.0, 0.0)
ob_eterna_city_house.rotation_euler = (1.571, -0.0, 0.0)
ob_eterna_city_house.lineart.crease_threshold = 0.0

# ---- collection membership
col_collection.objects.link(ob_eterna_city_house)

# ---- scene / render settings (as saved in the file)
scene.frame_start = 1; scene.frame_end = 250; scene.frame_set(1)
scene.render.engine = 'BLENDER_EEVEE_NEXT'
scene.cycles.use_denoising = False
scene.cycles.samples = 128
scene.cycles.sampling_pattern = 'TABULATED_SOBOL'
scene.cycles.use_adaptive_sampling = False
scene.cycles.use_light_tree = False
scene.view_settings.view_transform = 'Filmic'
bpy.context.view_layer.update()

# ---- added for rendering (the .blend has no active camera and no usable light): camera, sun
cam_auto = bpy.data.cameras.new('AutoCamera')
cam_auto.lens = 50.0
cam_auto.sensor_width = 36.0
cam_auto.clip_end = 1781.58
ob_auto_camera = bpy.data.objects.new('AutoCamera', cam_auto)
scene.collection.objects.link(ob_auto_camera)
ob_auto_camera.location = (102.515, -121.818, 119.22)
ob_auto_camera.rotation_euler = (1.09748, -7.21219e-08, 0.694738)
scene.camera = ob_auto_camera
light_auto_sun = bpy.data.lights.new('AutoSun', 'SUN')
light_auto_sun.energy = 3.0
light_auto_sun.angle = 0.0523599
ob_auto_sun = bpy.data.objects.new('AutoSun', light_auto_sun)
scene.collection.objects.link(ob_auto_sun)
ob_auto_sun.rotation_euler = (0.872665, 0.174533, 0.523599)
bpy.context.view_layer.update()
